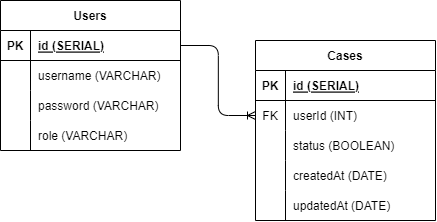

The diagram above was exported from draw.io. Its source (the exported page's mxGraphModel, read from the mxfile embedded in the PNG):
<mxGraphModel dx="588" dy="268" grid="1" gridSize="10" guides="1" tooltips="1" connect="1" arrows="1" fold="1" page="1" pageScale="1" pageWidth="850" pageHeight="1100" math="0" shadow="0">
  <root>
    <mxCell id="0" />
    <mxCell id="1" parent="0" />
    <mxCell id="2" value="Users" style="shape=table;startSize=30;container=1;collapsible=1;childLayout=tableLayout;fixedRows=1;rowLines=0;fontStyle=1;align=center;resizeLast=1;" parent="1" vertex="1">
      <mxGeometry x="80" y="160" width="180" height="150" as="geometry" />
    </mxCell>
    <mxCell id="3" value="" style="shape=tableRow;horizontal=0;startSize=0;swimlaneHead=0;swimlaneBody=0;fillColor=none;collapsible=0;dropTarget=0;points=[[0,0.5],[1,0.5]];portConstraint=eastwest;top=0;left=0;right=0;bottom=1;" parent="2" vertex="1">
      <mxGeometry y="30" width="180" height="30" as="geometry" />
    </mxCell>
    <mxCell id="4" value="PK" style="shape=partialRectangle;connectable=0;fillColor=none;top=0;left=0;bottom=0;right=0;fontStyle=1;overflow=hidden;" parent="3" vertex="1">
      <mxGeometry width="30" height="30" as="geometry">
        <mxRectangle width="30" height="30" as="alternateBounds" />
      </mxGeometry>
    </mxCell>
    <mxCell id="5" value="id (SERIAL)" style="shape=partialRectangle;connectable=0;fillColor=none;top=0;left=0;bottom=0;right=0;align=left;spacingLeft=6;fontStyle=5;overflow=hidden;" parent="3" vertex="1">
      <mxGeometry x="30" width="150" height="30" as="geometry">
        <mxRectangle width="150" height="30" as="alternateBounds" />
      </mxGeometry>
    </mxCell>
    <mxCell id="6" value="" style="shape=tableRow;horizontal=0;startSize=0;swimlaneHead=0;swimlaneBody=0;fillColor=none;collapsible=0;dropTarget=0;points=[[0,0.5],[1,0.5]];portConstraint=eastwest;top=0;left=0;right=0;bottom=0;" parent="2" vertex="1">
      <mxGeometry y="60" width="180" height="30" as="geometry" />
    </mxCell>
    <mxCell id="7" value="" style="shape=partialRectangle;connectable=0;fillColor=none;top=0;left=0;bottom=0;right=0;editable=1;overflow=hidden;" parent="6" vertex="1">
      <mxGeometry width="30" height="30" as="geometry">
        <mxRectangle width="30" height="30" as="alternateBounds" />
      </mxGeometry>
    </mxCell>
    <mxCell id="8" value="username (VARCHAR)" style="shape=partialRectangle;connectable=0;fillColor=none;top=0;left=0;bottom=0;right=0;align=left;spacingLeft=6;overflow=hidden;" parent="6" vertex="1">
      <mxGeometry x="30" width="150" height="30" as="geometry">
        <mxRectangle width="150" height="30" as="alternateBounds" />
      </mxGeometry>
    </mxCell>
    <mxCell id="9" value="" style="shape=tableRow;horizontal=0;startSize=0;swimlaneHead=0;swimlaneBody=0;fillColor=none;collapsible=0;dropTarget=0;points=[[0,0.5],[1,0.5]];portConstraint=eastwest;top=0;left=0;right=0;bottom=0;" parent="2" vertex="1">
      <mxGeometry y="90" width="180" height="30" as="geometry" />
    </mxCell>
    <mxCell id="10" value="" style="shape=partialRectangle;connectable=0;fillColor=none;top=0;left=0;bottom=0;right=0;editable=1;overflow=hidden;" parent="9" vertex="1">
      <mxGeometry width="30" height="30" as="geometry">
        <mxRectangle width="30" height="30" as="alternateBounds" />
      </mxGeometry>
    </mxCell>
    <mxCell id="11" value="password (VARCHAR)" style="shape=partialRectangle;connectable=0;fillColor=none;top=0;left=0;bottom=0;right=0;align=left;spacingLeft=6;overflow=hidden;" parent="9" vertex="1">
      <mxGeometry x="30" width="150" height="30" as="geometry">
        <mxRectangle width="150" height="30" as="alternateBounds" />
      </mxGeometry>
    </mxCell>
    <mxCell id="12" value="" style="shape=tableRow;horizontal=0;startSize=0;swimlaneHead=0;swimlaneBody=0;fillColor=none;collapsible=0;dropTarget=0;points=[[0,0.5],[1,0.5]];portConstraint=eastwest;top=0;left=0;right=0;bottom=0;" parent="2" vertex="1">
      <mxGeometry y="120" width="180" height="30" as="geometry" />
    </mxCell>
    <mxCell id="13" value="" style="shape=partialRectangle;connectable=0;fillColor=none;top=0;left=0;bottom=0;right=0;editable=1;overflow=hidden;" parent="12" vertex="1">
      <mxGeometry width="30" height="30" as="geometry">
        <mxRectangle width="30" height="30" as="alternateBounds" />
      </mxGeometry>
    </mxCell>
    <mxCell id="14" value="role (VARCHAR)" style="shape=partialRectangle;connectable=0;fillColor=none;top=0;left=0;bottom=0;right=0;align=left;spacingLeft=6;overflow=hidden;" parent="12" vertex="1">
      <mxGeometry x="30" width="150" height="30" as="geometry">
        <mxRectangle width="150" height="30" as="alternateBounds" />
      </mxGeometry>
    </mxCell>
    <mxCell id="15" value="Cases" style="shape=table;startSize=30;container=1;collapsible=1;childLayout=tableLayout;fixedRows=1;rowLines=0;fontStyle=1;align=center;resizeLast=1;" parent="1" vertex="1">
      <mxGeometry x="335" y="200" width="180" height="180" as="geometry" />
    </mxCell>
    <mxCell id="16" value="" style="shape=tableRow;horizontal=0;startSize=0;swimlaneHead=0;swimlaneBody=0;fillColor=none;collapsible=0;dropTarget=0;points=[[0,0.5],[1,0.5]];portConstraint=eastwest;top=0;left=0;right=0;bottom=1;" parent="15" vertex="1">
      <mxGeometry y="30" width="180" height="30" as="geometry" />
    </mxCell>
    <mxCell id="17" value="PK" style="shape=partialRectangle;connectable=0;fillColor=none;top=0;left=0;bottom=0;right=0;fontStyle=1;overflow=hidden;" parent="16" vertex="1">
      <mxGeometry width="30" height="30" as="geometry">
        <mxRectangle width="30" height="30" as="alternateBounds" />
      </mxGeometry>
    </mxCell>
    <mxCell id="18" value="id (SERIAL)" style="shape=partialRectangle;connectable=0;fillColor=none;top=0;left=0;bottom=0;right=0;align=left;spacingLeft=6;fontStyle=5;overflow=hidden;" parent="16" vertex="1">
      <mxGeometry x="30" width="150" height="30" as="geometry">
        <mxRectangle width="150" height="30" as="alternateBounds" />
      </mxGeometry>
    </mxCell>
    <mxCell id="19" value="" style="shape=tableRow;horizontal=0;startSize=0;swimlaneHead=0;swimlaneBody=0;fillColor=none;collapsible=0;dropTarget=0;points=[[0,0.5],[1,0.5]];portConstraint=eastwest;top=0;left=0;right=0;bottom=0;" parent="15" vertex="1">
      <mxGeometry y="60" width="180" height="30" as="geometry" />
    </mxCell>
    <mxCell id="20" value="FK" style="shape=partialRectangle;connectable=0;fillColor=none;top=0;left=0;bottom=0;right=0;editable=1;overflow=hidden;" parent="19" vertex="1">
      <mxGeometry width="30" height="30" as="geometry">
        <mxRectangle width="30" height="30" as="alternateBounds" />
      </mxGeometry>
    </mxCell>
    <mxCell id="21" value="userId (INT)" style="shape=partialRectangle;connectable=0;fillColor=none;top=0;left=0;bottom=0;right=0;align=left;spacingLeft=6;overflow=hidden;" parent="19" vertex="1">
      <mxGeometry x="30" width="150" height="30" as="geometry">
        <mxRectangle width="150" height="30" as="alternateBounds" />
      </mxGeometry>
    </mxCell>
    <mxCell id="22" value="" style="shape=tableRow;horizontal=0;startSize=0;swimlaneHead=0;swimlaneBody=0;fillColor=none;collapsible=0;dropTarget=0;points=[[0,0.5],[1,0.5]];portConstraint=eastwest;top=0;left=0;right=0;bottom=0;" parent="15" vertex="1">
      <mxGeometry y="90" width="180" height="30" as="geometry" />
    </mxCell>
    <mxCell id="23" value="" style="shape=partialRectangle;connectable=0;fillColor=none;top=0;left=0;bottom=0;right=0;editable=1;overflow=hidden;" parent="22" vertex="1">
      <mxGeometry width="30" height="30" as="geometry">
        <mxRectangle width="30" height="30" as="alternateBounds" />
      </mxGeometry>
    </mxCell>
    <mxCell id="24" value="status (BOOLEAN)" style="shape=partialRectangle;connectable=0;fillColor=none;top=0;left=0;bottom=0;right=0;align=left;spacingLeft=6;overflow=hidden;" parent="22" vertex="1">
      <mxGeometry x="30" width="150" height="30" as="geometry">
        <mxRectangle width="150" height="30" as="alternateBounds" />
      </mxGeometry>
    </mxCell>
    <mxCell id="25" value="" style="shape=tableRow;horizontal=0;startSize=0;swimlaneHead=0;swimlaneBody=0;fillColor=none;collapsible=0;dropTarget=0;points=[[0,0.5],[1,0.5]];portConstraint=eastwest;top=0;left=0;right=0;bottom=0;" parent="15" vertex="1">
      <mxGeometry y="120" width="180" height="30" as="geometry" />
    </mxCell>
    <mxCell id="26" value="" style="shape=partialRectangle;connectable=0;fillColor=none;top=0;left=0;bottom=0;right=0;editable=1;overflow=hidden;" parent="25" vertex="1">
      <mxGeometry width="30" height="30" as="geometry">
        <mxRectangle width="30" height="30" as="alternateBounds" />
      </mxGeometry>
    </mxCell>
    <mxCell id="27" value="createdAt (DATE)" style="shape=partialRectangle;connectable=0;fillColor=none;top=0;left=0;bottom=0;right=0;align=left;spacingLeft=6;overflow=hidden;" parent="25" vertex="1">
      <mxGeometry x="30" width="150" height="30" as="geometry">
        <mxRectangle width="150" height="30" as="alternateBounds" />
      </mxGeometry>
    </mxCell>
    <mxCell id="29" value="" style="shape=tableRow;horizontal=0;startSize=0;swimlaneHead=0;swimlaneBody=0;fillColor=none;collapsible=0;dropTarget=0;points=[[0,0.5],[1,0.5]];portConstraint=eastwest;top=0;left=0;right=0;bottom=0;" parent="15" vertex="1">
      <mxGeometry y="150" width="180" height="30" as="geometry" />
    </mxCell>
    <mxCell id="30" value="" style="shape=partialRectangle;connectable=0;fillColor=none;top=0;left=0;bottom=0;right=0;editable=1;overflow=hidden;" parent="29" vertex="1">
      <mxGeometry width="30" height="30" as="geometry">
        <mxRectangle width="30" height="30" as="alternateBounds" />
      </mxGeometry>
    </mxCell>
    <mxCell id="31" value="updatedAt (DATE)" style="shape=partialRectangle;connectable=0;fillColor=none;top=0;left=0;bottom=0;right=0;align=left;spacingLeft=6;overflow=hidden;" parent="29" vertex="1">
      <mxGeometry x="30" width="150" height="30" as="geometry">
        <mxRectangle width="150" height="30" as="alternateBounds" />
      </mxGeometry>
    </mxCell>
    <mxCell id="28" value="" style="edgeStyle=elbowEdgeStyle;fontSize=12;html=1;endArrow=ERoneToMany;" parent="1" source="3" target="19" edge="1">
      <mxGeometry width="100" height="100" relative="1" as="geometry">
        <mxPoint x="300" y="320" as="sourcePoint" />
        <mxPoint x="400" y="220" as="targetPoint" />
      </mxGeometry>
    </mxCell>
  </root>
</mxGraphModel>